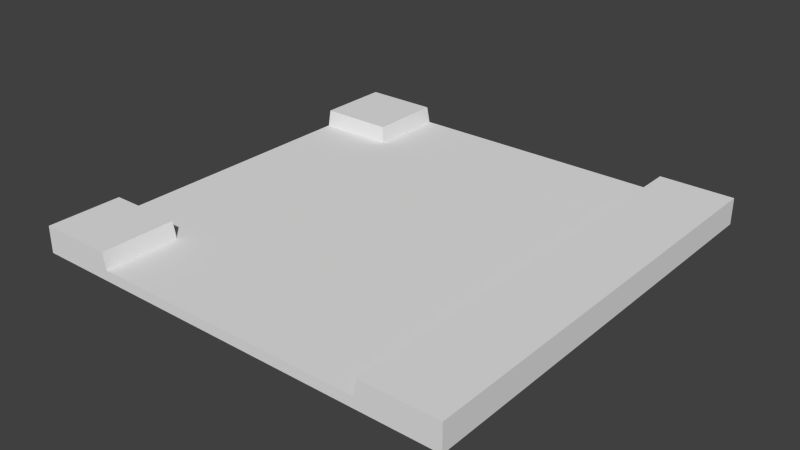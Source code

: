 # Source: jalanPertigaanKiri.blend  (saved by Blender 2.72.0; exported with 4.5.12 LTS)
import bpy
from mathutils import Matrix  # noqa: F401  (used for matrix-valued properties, if any)

bpy.ops.wm.read_factory_settings(use_empty=True)
scene = bpy.context.scene
scene.name = 'Scene'

# ---- collections
col_collection_1 = bpy.data.collections.new('Collection 1'); scene.collection.children.link(col_collection_1)

# ---- materials (node trees are filled in below, after node groups)
mat_material = bpy.data.materials.new('Material')
mat_material.alpha_threshold = 0.0
mat_material.use_transparent_shadow = False
mat_material.roughness = 0.5

# ---- material node trees

# ---- world
world_world = bpy.data.worlds.new('World'); scene.world = world_world
world_world.color = (0.05088, 0.05088, 0.05088)
world_world.use_sun_shadow = False
world_world.sun_shadow_jitter_overblur = 0.0
world_world.cycles.sampling_method = 'MANUAL'
world_world.cycles.sample_map_resolution = 256

# ---- meshes
me_cube_002 = bpy.data.meshes.new('Cube.002')
me_cube_002.from_pydata([(-9.074, -9.074, -0.6181), (-9.074, -9.074, 0.5011), (-9.074, 9.074, -0.6181), (-9.074, 9.074, 0.5011), (9.074, -9.074, -0.6181), (9.074, -9.074, 0.5011), (9.074, 9.074, -0.6181), (9.074, 9.074, 0.5011), (-9.074, 5.934, -0.6181), (-9.074, -5.934, -0.6181), (-9.074, -5.934, 0.5011), (-9.074, 5.934, 0.5011), (9.074, -5.934, -0.6181), (9.074, 5.934, -0.6181), (9.074, 5.934, 0.5011), (9.074, -5.934, 0.5011), (5.929, 9.074, -0.6181), (-5.929, 9.074, -0.6181), (-5.929, 9.074, 0.5011), (5.929, 9.074, 0.5011), (-5.929, -9.074, -0.6181), (5.929, -9.074, -0.6181), (5.929, -9.074, 0.5011), (-5.929, -9.074, 0.5011), (-5.929, 5.934, 0.5011), (5.929, 5.934, 0.5011), (-5.929, -5.934, 0.5011), (5.929, -5.934, 0.5011), (5.929, 5.934, -0.6181), (-5.929, 5.934, -0.6181), (5.929, -5.934, -0.6181), (-5.929, -5.934, -0.6181), (5.795, 9.074, -0.6181), (-5.795, 9.074, -0.6181), (-5.795, 9.074, 0.5011), (5.795, 9.074, 0.5011), (-5.795, -9.074, -0.6181), (5.795, -9.074, -0.6181), (5.795, -9.074, -0.1857), (-5.795, -9.074, -0.1857), (-5.795, 5.934, 0.5011), (5.795, 5.934, 0.5011), (-5.795, -5.934, -0.1857), (5.795, -5.934, -0.1857), (5.795, 5.934, -0.6181), (-5.795, 5.934, -0.6181), (5.795, -5.934, -0.6181), (-5.795, -5.934, -0.6181), (-9.074, 5.794, -0.6181), (-9.074, -5.794, -0.6181), (-9.074, -5.794, -0.1832), (-9.074, 5.794, -0.1832), (9.074, -5.794, -0.6181), (9.074, 5.794, -0.6181), (9.074, 5.794, -0.1857), (9.074, -5.794, -0.1857), (-5.929, 5.794, -0.6181), (-5.929, -5.794, -0.6181), (5.929, 5.794, -0.6181), (5.929, -5.794, -0.6181), (5.929, 5.794, -0.1857), (5.929, -5.794, -0.1857), (-5.929, 5.794, -0.1832), (-5.929, -5.794, -0.1832), (5.795, 5.794, -0.1857), (5.795, -5.794, -0.1857), (-5.795, 5.794, -0.1857), (-5.795, -5.794, -0.1857), (-5.795, 5.794, -0.6181), (-5.795, -5.794, -0.6181), (5.795, 5.794, -0.6181), (5.795, -5.794, -0.6181)], [], [(8, 11, 3, 2), (16, 19, 7, 6), (12, 15, 5, 4), (30, 12, 4, 21), (26, 10, 1, 23), (18, 3, 11, 24), (63, 50, 10, 26), (16, 6, 13, 28), (59, 52, 12, 30), (20, 23, 1, 0), (6, 7, 14, 13), (52, 55, 15, 12), (0, 1, 10, 9), (48, 51, 11, 8), (4, 5, 22, 21), (36, 39, 23, 20), (49, 57, 31, 9), (71, 59, 30, 46), (2, 17, 29, 8), (32, 16, 28, 44), (55, 61, 27, 15), (67, 63, 26, 42), (7, 19, 25, 14), (34, 18, 24, 40), (15, 27, 22, 5), (42, 26, 23, 39), (9, 31, 20, 0), (46, 30, 21, 37), (2, 3, 18, 17), (32, 35, 19, 16), (17, 18, 34, 33), (33, 34, 35, 32), (31, 47, 36, 20), (47, 46, 37, 36), (27, 43, 38, 22), (43, 42, 39, 38), (19, 35, 41, 25), (35, 34, 40, 41), (61, 65, 43, 27), (65, 67, 42, 43), (17, 33, 45, 29), (33, 32, 44, 45), (57, 69, 47, 31), (69, 71, 46, 47), (21, 22, 38, 37), (37, 38, 39, 36), (45, 44, 70, 68), (68, 70, 71, 69), (29, 45, 68, 56), (56, 68, 69, 57), (41, 40, 66, 64), (64, 66, 67, 65), (25, 41, 64, 60), (60, 64, 65, 61), (40, 24, 62, 66), (66, 62, 63, 67), (14, 25, 60, 54), (54, 60, 61, 55), (44, 28, 58, 70), (70, 58, 59, 71), (8, 29, 56, 48), (48, 56, 57, 49), (9, 10, 50, 49), (49, 50, 51, 48), (13, 14, 54, 53), (53, 54, 55, 52), (28, 13, 53, 58), (58, 53, 52, 59), (24, 11, 51, 62), (62, 51, 50, 63)])
_uv = me_cube_002.uv_layers.new(name='UVMap')
_uv.uv.foreach_set('vector', [0.02017, 0.819, 0.04786, 0.819, 0.04786, 0.952, 0.02017, 0.952, 0.4191, 0.9995, 0.4191, 0.952, 0.4969, 0.952, 0.4969, 0.9995, 0.6585, 0.7661, 0.6585, 0.8136, 0.5807, 0.8136, 0.5807, 0.7661, 0.9212, 0.6235, 1.004, 0.625, 1.004, 0.7657, 0.9216, 0.7654, 0.1117, 0.2923, 0.03387, 0.2923, 0.03387, 0.1592, 0.1117, 0.1592, 0.1257, 0.952, 0.04786, 0.952, 0.04786, 0.819, 0.1257, 0.819, 0.1117, 0.2982, 0.03387, 0.2982, 0.03387, 0.2923, 0.1117, 0.2923, 0.9237, -0.00316, 1.005, -0.00256, 1.005, 0.1362, 0.9221, 0.139, 0.9214, 0.6166, 1.004, 0.6186, 1.004, 0.625, 0.9212, 0.6235, 0.1117, 0.1118, 0.1117, 0.1592, 0.03387, 0.1592, 0.03387, 0.1118, 0.5246, 0.952, 0.4969, 0.952, 0.4969, 0.819, 0.5246, 0.819, 0.6864, 0.8099, 0.6759, 0.8136, 0.6585, 0.8136, 0.6857, 0.8041, 0.006182, 0.1592, 0.03387, 0.1592, 0.03387, 0.2923, 0.006182, 0.2923, 0.00618, 0.7893, 0.03387, 0.7893, 0.03387, 0.7952, 0.00618, 0.7952, 0.5529, 0.8136, 0.5807, 0.8136, 0.5807, 0.9471, 0.5529, 0.9471, 0.115, 0.1118, 0.115, 0.1301, 0.1117, 0.1592, 0.1117, 0.1118, 0.5529, 0.6199, 0.6358, 0.6165, 0.636, 0.6234, 0.553, 0.6262, 0.9172, 0.6163, 0.9214, 0.6166, 0.9212, 0.6235, 0.9174, 0.6237, 0.5542, -0.003274, 0.6364, -0.003032, 0.6368, 0.1389, 0.554, 0.1374, 0.9202, -0.003273, 0.9237, -0.00316, 0.9221, 0.139, 0.9182, 0.1387, 0.6759, 0.8136, 0.6759, 0.9471, 0.6585, 0.9471, 0.6585, 0.8136, 0.129, 0.2982, 0.1117, 0.2982, 0.1117, 0.2923, 0.129, 0.2923, 0.4969, 0.952, 0.4191, 0.952, 0.4191, 0.819, 0.4969, 0.819, 0.129, 0.952, 0.1257, 0.952, 0.1257, 0.819, 0.129, 0.819, 0.6585, 0.8136, 0.6585, 0.9471, 0.5807, 0.9471, 0.5807, 0.8136, 0.129, 0.2923, 0.1117, 0.2923, 0.1117, 0.1592, 0.129, 0.1592, 0.553, 0.6262, 0.636, 0.6234, 0.6344, 0.7656, 0.5533, 0.765, 0.9174, 0.6237, 0.9212, 0.6235, 0.9216, 0.7654, 0.9181, 0.7655, 0.04786, 0.9995, 0.04786, 0.952, 0.1257, 0.952, 0.1257, 0.9995, 0.4158, 0.9995, 0.4158, 0.952, 0.4191, 0.952, 0.4191, 0.9995, 0.1257, 0.9995, 0.1257, 0.952, 0.129, 0.952, 0.129, 0.9995, 0.129, 0.9995, 0.129, 0.952, 0.4158, 0.952, 0.4158, 0.9995, 0.636, 0.6234, 0.6398, 0.6237, 0.6379, 0.7657, 0.6344, 0.7656, 0.6398, 0.6237, 0.9174, 0.6237, 0.9181, 0.7655, 0.6379, 0.7657, 0.6585, 0.9471, 0.6585, 0.9769, 0.5807, 0.9769, 0.5807, 0.9471, 0.4158, 0.2897, 0.129, 0.2897, 0.129, 0.1566, 0.4158, 0.1566, 0.4191, 0.952, 0.4158, 0.952, 0.4158, 0.819, 0.4191, 0.819, 0.4158, 0.952, 0.129, 0.952, 0.129, 0.819, 0.4158, 0.819, 0.6759, 0.9471, 0.6779, 0.9516, 0.6752, 0.9553, 0.6585, 0.9471, 0.4158, 0.2982, 0.129, 0.2982, 0.129, 0.2897, 0.4158, 0.2897, 0.6364, -0.003032, 0.64, -0.003063, 0.6407, 0.1387, 0.6368, 0.1389, 0.64, -0.003063, 0.9202, -0.003273, 0.9182, 0.1387, 0.6407, 0.1387, 0.6358, 0.6165, 0.64, 0.6162, 0.6398, 0.6237, 0.636, 0.6234, 0.64, 0.6162, 0.9172, 0.6163, 0.9174, 0.6237, 0.6398, 0.6237, 0.5529, 0.9471, 0.5807, 0.9471, 0.5636, 0.9528, 0.5529, 0.9528, 0.4158, 0.1382, 0.4158, 0.1566, 0.129, 0.1566, 0.129, 0.1382, 0.6407, 0.1387, 0.9182, 0.1387, 0.9181, 0.1462, 0.6409, 0.1461, 0.6409, 0.1461, 0.9181, 0.1462, 0.9172, 0.6163, 0.64, 0.6162, 0.6368, 0.1389, 0.6407, 0.1387, 0.6409, 0.1461, 0.6367, 0.1458, 0.6367, 0.1458, 0.6409, 0.1461, 0.64, 0.6162, 0.6358, 0.6165, 0.4158, 0.819, 0.129, 0.819, 0.129, 0.7893, 0.4158, 0.7893, 0.4158, 0.7893, 0.129, 0.7893, 0.129, 0.2982, 0.4158, 0.2982, 0.4191, 0.819, 0.4158, 0.819, 0.4158, 0.7893, 0.4191, 0.7893, 0.4208, 0.7893, 0.4158, 0.7893, 0.4158, 0.2982, 0.4208, 0.2983, 0.1144, 0.7935, 0.1111, 0.7907, 0.1099, 0.7869, 0.1272, 0.7869, 0.129, 0.7893, 0.1117, 0.7893, 0.1117, 0.2982, 0.129, 0.2982, 0.4969, 0.819, 0.4191, 0.819, 0.4191, 0.7893, 0.4969, 0.7893, 0.4986, 0.7893, 0.4208, 0.7893, 0.4208, 0.2983, 0.4986, 0.2983, 0.9182, 0.1387, 0.9221, 0.139, 0.9223, 0.1459, 0.9181, 0.1462, 0.9181, 0.1462, 0.9223, 0.1459, 0.9214, 0.6166, 0.9172, 0.6163, 0.554, 0.1374, 0.6368, 0.1389, 0.6367, 0.1458, 0.554, 0.1437, 0.554, 0.1437, 0.6367, 0.1458, 0.6358, 0.6165, 0.5529, 0.6199, 0.006182, 0.2923, 0.03387, 0.2923, 0.03387, 0.2982, 0.006182, 0.2982, 0.006182, 0.2982, 0.03387, 0.2982, 0.03387, 0.7893, 0.00618, 0.7893, 0.5246, 0.819, 0.4969, 0.819, 0.5139, 0.813, 0.5246, 0.813, 0.5093, 0.7893, 0.4986, 0.7893, 0.4986, 0.2983, 0.5093, 0.2983, 0.9221, 0.139, 1.005, 0.1362, 1.005, 0.1425, 0.9223, 0.1459, 0.9223, 0.1459, 1.005, 0.1425, 1.004, 0.6186, 0.9214, 0.6166, 0.1109, 0.7922, 0.03312, 0.7922, 0.03312, 0.7863, 0.1109, 0.7863, 0.1117, 0.7893, 0.03387, 0.7893, 0.03387, 0.2982, 0.1117, 0.2982])
me_cube_002.materials.append(mat_material)
me_cube_002.use_remesh_preserve_volume = False
me_cube_002.use_remesh_preserve_attributes = False
me_cube_002.use_mirror_vertex_groups = False
me_cube_002.update()

# ---- objects
ob_jalanbelokkiri = bpy.data.objects.new('jalanBelokKiri', me_cube_002)

# ---- transforms, parenting, visibility, modifiers, constraints
ob_jalanbelokkiri.location = (0.0, 0.0, 0.0)
ob_jalanbelokkiri.rotation_euler = (0.0, -0.0, -1.571)
ob_jalanbelokkiri.lineart.crease_threshold = 0.0

# ---- collection membership
col_collection_1.objects.link(ob_jalanbelokkiri)

# ---- scene / render settings (as saved in the file)
scene.frame_start = 1; scene.frame_end = 250; scene.frame_set(1)
scene.render.engine = 'BLENDER_EEVEE_NEXT'
scene.render.resolution_percentage = 50
scene.render.dither_intensity = 0.0
scene.cycles.use_denoising = False
scene.cycles.samples = 10
scene.cycles.sampling_pattern = 'TABULATED_SOBOL'
scene.cycles.light_sampling_threshold = 0.0
scene.cycles.use_adaptive_sampling = False
scene.cycles.use_light_tree = False
scene.cycles.blur_glossy = 0.0
scene.cycles.pixel_filter_type = 'GAUSSIAN'
scene.cycles.sample_clamp_indirect = 0.0
scene.view_settings.view_transform = 'Standard'
bpy.context.view_layer.update()

# ---- added for rendering (the .blend has no active camera and no usable light): camera, sun
cam_auto = bpy.data.cameras.new('AutoCamera')
cam_auto.lens = 50.0
cam_auto.sensor_width = 36.0
cam_auto.clip_end = 1000.0
ob_auto_camera = bpy.data.objects.new('AutoCamera', cam_auto)
scene.collection.objects.link(ob_auto_camera)
ob_auto_camera.location = (23.7699, -28.5239, 18.9574)
ob_auto_camera.rotation_euler = (1.09748, -7.21219e-08, 0.694738)
scene.camera = ob_auto_camera
light_auto_sun = bpy.data.lights.new('AutoSun', 'SUN')
light_auto_sun.energy = 3.0
light_auto_sun.angle = 0.0523599
ob_auto_sun = bpy.data.objects.new('AutoSun', light_auto_sun)
scene.collection.objects.link(ob_auto_sun)
ob_auto_sun.rotation_euler = (0.872665, 0.174533, 0.523599)
bpy.context.view_layer.update()
